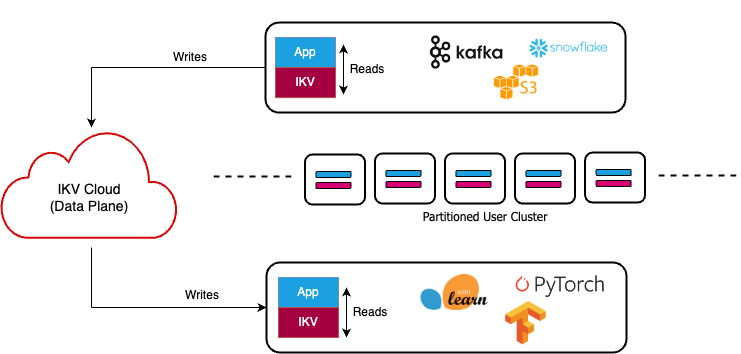

The diagram above was exported from draw.io. Its source (the exported page's mxGraphModel, read from the mxfile embedded in the PNG):
<mxGraphModel dx="1027" dy="559" grid="1" gridSize="10" guides="1" tooltips="1" connect="1" arrows="1" fold="1" page="1" pageScale="1" pageWidth="850" pageHeight="1100" math="0" shadow="0">
  <root>
    <mxCell id="0" />
    <mxCell id="1" parent="0" />
    <mxCell id="2" value="" style="html=1;verticalLabelPosition=bottom;align=center;labelBackgroundColor=#ffffff;verticalAlign=top;strokeWidth=2;strokeColor=#d50707;shadow=0;dashed=0;shape=mxgraph.ios7.icons.cloud;fillColor=none;fontColor=#ffffff;" vertex="1" parent="1">
      <mxGeometry x="1489.5" y="1292" width="176.5" height="108.25" as="geometry" />
    </mxCell>
    <mxCell id="3" value="" style="rounded=1;whiteSpace=wrap;html=1;shadow=0;fillColor=none;strokeColor=#000000;strokeWidth=2;" vertex="1" parent="1">
      <mxGeometry x="1863.5" y="1316" width="60" height="50" as="geometry" />
    </mxCell>
    <mxCell id="4" value="" style="rounded=1;whiteSpace=wrap;html=1;fillColor=#1ba1e2;strokeColor=#000000;fontColor=#ffffff;shadow=0;" vertex="1" parent="1">
      <mxGeometry x="1874.5" y="1333" width="35" height="6" as="geometry" />
    </mxCell>
    <mxCell id="5" value="" style="rounded=1;whiteSpace=wrap;html=1;fillColor=#d80073;strokeColor=#000000;fontColor=#ffffff;shadow=0;" vertex="1" parent="1">
      <mxGeometry x="1874.5" y="1344" width="35" height="6" as="geometry" />
    </mxCell>
    <mxCell id="6" value="" style="rounded=1;whiteSpace=wrap;html=1;shadow=0;fillColor=none;strokeColor=#000000;strokeWidth=2;" vertex="1" parent="1">
      <mxGeometry x="1933.5" y="1316" width="60" height="50" as="geometry" />
    </mxCell>
    <mxCell id="7" value="" style="rounded=1;whiteSpace=wrap;html=1;fillColor=#1ba1e2;strokeColor=#000000;fontColor=#ffffff;shadow=0;" vertex="1" parent="1">
      <mxGeometry x="1944.5" y="1333" width="35" height="6" as="geometry" />
    </mxCell>
    <mxCell id="8" value="" style="rounded=1;whiteSpace=wrap;html=1;fillColor=#d80073;strokeColor=#000000;fontColor=#ffffff;shadow=0;" vertex="1" parent="1">
      <mxGeometry x="1944.5" y="1344" width="35" height="6" as="geometry" />
    </mxCell>
    <mxCell id="9" value="" style="rounded=1;whiteSpace=wrap;html=1;shadow=0;fillColor=none;strokeColor=#000000;strokeWidth=2;" vertex="1" parent="1">
      <mxGeometry x="2003.5" y="1316" width="60" height="50" as="geometry" />
    </mxCell>
    <mxCell id="10" value="" style="rounded=1;whiteSpace=wrap;html=1;fillColor=#1ba1e2;strokeColor=#000000;fontColor=#ffffff;shadow=0;" vertex="1" parent="1">
      <mxGeometry x="2014.5" y="1333" width="35" height="6" as="geometry" />
    </mxCell>
    <mxCell id="11" value="" style="rounded=1;whiteSpace=wrap;html=1;fillColor=#d80073;strokeColor=#000000;fontColor=#ffffff;shadow=0;" vertex="1" parent="1">
      <mxGeometry x="2014.5" y="1344" width="35" height="6" as="geometry" />
    </mxCell>
    <mxCell id="12" value="&lt;font face=&quot;Tahoma&quot;&gt;&lt;font color=&quot;#000000&quot;&gt;Partitioned User Cluster&amp;nbsp;&lt;/font&gt;&lt;br&gt;&lt;/font&gt;" style="rounded=0;whiteSpace=wrap;html=1;fillColor=none;strokeColor=none;fontColor=#ffffff;shadow=0;" vertex="1" parent="1">
      <mxGeometry x="1901.5" y="1363.5" width="148" height="30" as="geometry" />
    </mxCell>
    <mxCell id="13" value="" style="rounded=1;whiteSpace=wrap;html=1;fillColor=none;strokeWidth=2;" vertex="1" parent="1">
      <mxGeometry x="1755" y="1425" width="360" height="90" as="geometry" />
    </mxCell>
    <mxCell id="14" value="" style="whiteSpace=wrap;html=1;aspect=fixed;fillColor=none;" vertex="1" parent="1">
      <mxGeometry x="1767" y="1440" width="60" height="60" as="geometry" />
    </mxCell>
    <mxCell id="15" value="" style="endArrow=none;html=1;rounded=0;exitX=0;exitY=0.5;exitDx=0;exitDy=0;entryX=1;entryY=0.5;entryDx=0;entryDy=0;" edge="1" source="14" target="14" parent="1">
      <mxGeometry width="50" height="50" relative="1" as="geometry">
        <mxPoint x="1977" y="1440" as="sourcePoint" />
        <mxPoint x="2027" y="1390" as="targetPoint" />
      </mxGeometry>
    </mxCell>
    <mxCell id="16" value="App" style="text;html=1;align=center;verticalAlign=middle;whiteSpace=wrap;rounded=0;fillColor=#1ba1e2;strokeColor=#6c8ebf;fontColor=#ffffff;" vertex="1" parent="1">
      <mxGeometry x="1767" y="1440" width="60" height="30" as="geometry" />
    </mxCell>
    <mxCell id="17" value="IKV" style="text;html=1;align=center;verticalAlign=middle;whiteSpace=wrap;rounded=0;fillColor=#a50040;strokeColor=#b85450;fontColor=#FFFFFF;" vertex="1" parent="1">
      <mxGeometry x="1767" y="1470" width="60" height="30" as="geometry" />
    </mxCell>
    <mxCell id="18" value="" style="rounded=1;whiteSpace=wrap;html=1;fillColor=none;strokeWidth=2;" vertex="1" parent="1">
      <mxGeometry x="1754" y="1185.06" width="360" height="90" as="geometry" />
    </mxCell>
    <mxCell id="19" value="" style="whiteSpace=wrap;html=1;aspect=fixed;fillColor=none;" vertex="1" parent="1">
      <mxGeometry x="1764" y="1200.06" width="60" height="60" as="geometry" />
    </mxCell>
    <mxCell id="20" value="" style="endArrow=none;html=1;rounded=0;exitX=0;exitY=0.5;exitDx=0;exitDy=0;entryX=1;entryY=0.5;entryDx=0;entryDy=0;" edge="1" source="19" target="19" parent="1">
      <mxGeometry width="50" height="50" relative="1" as="geometry">
        <mxPoint x="1974" y="1200.06" as="sourcePoint" />
        <mxPoint x="2024" y="1150.06" as="targetPoint" />
      </mxGeometry>
    </mxCell>
    <mxCell id="21" value="App" style="text;html=1;align=center;verticalAlign=middle;whiteSpace=wrap;rounded=0;fillColor=#1ba1e2;strokeColor=#6c8ebf;fontColor=#ffffff;" vertex="1" parent="1">
      <mxGeometry x="1764" y="1200.06" width="60" height="30" as="geometry" />
    </mxCell>
    <mxCell id="22" value="IKV" style="text;html=1;align=center;verticalAlign=middle;whiteSpace=wrap;rounded=0;fillColor=#a50040;strokeColor=#b85450;fontColor=#FFFFFF;" vertex="1" parent="1">
      <mxGeometry x="1764" y="1230.06" width="60" height="30" as="geometry" />
    </mxCell>
    <mxCell id="23" value="" style="shape=image;verticalLabelPosition=bottom;labelBackgroundColor=default;verticalAlign=top;aspect=fixed;imageAspect=0;image=https://static-00.iconduck.com/assets.00/kafka-icon-2048x935-cvu4503l.png;" vertex="1" parent="1">
      <mxGeometry x="1918.84" y="1198.5" width="72.53" height="33.12" as="geometry" />
    </mxCell>
    <mxCell id="24" value="" style="shape=image;verticalLabelPosition=bottom;labelBackgroundColor=default;verticalAlign=top;aspect=fixed;imageAspect=0;image=https://blitapp.com/blog/articles/upload-your-captures-to-s3/amazon-s3.jpg;" vertex="1" parent="1">
      <mxGeometry x="1972.06" y="1219" width="66.67" height="50" as="geometry" />
    </mxCell>
    <mxCell id="25" value="" style="shape=image;verticalLabelPosition=bottom;labelBackgroundColor=default;verticalAlign=top;aspect=fixed;imageAspect=0;image=https://cdn2.bitwiseglobal.com/bwglobalprod-cdn/2022/11/Mask-Group-79.png;" vertex="1" parent="1">
      <mxGeometry x="1990" y="1162.06" width="134.66" height="98" as="geometry" />
    </mxCell>
    <mxCell id="26" value="&lt;font style=&quot;font-size: 14px;&quot;&gt;IKV Cloud&lt;/font&gt;&lt;div&gt;&lt;font style=&quot;font-size: 14px;&quot;&gt;(Data Plane)&lt;/font&gt;&lt;/div&gt;" style="text;html=1;align=center;verticalAlign=middle;whiteSpace=wrap;rounded=0;" vertex="1" parent="1">
      <mxGeometry x="1532.75" y="1339.5" width="90" height="40" as="geometry" />
    </mxCell>
    <mxCell id="27" value="" style="endArrow=classic;html=1;rounded=0;" edge="1" parent="1">
      <mxGeometry width="50" height="50" relative="1" as="geometry">
        <mxPoint x="1580" y="1230" as="sourcePoint" />
        <mxPoint x="1580" y="1290" as="targetPoint" />
      </mxGeometry>
    </mxCell>
    <mxCell id="28" value="" style="endArrow=none;html=1;rounded=0;entryX=0;entryY=0.5;entryDx=0;entryDy=0;" edge="1" target="18" parent="1">
      <mxGeometry width="50" height="50" relative="1" as="geometry">
        <mxPoint x="1580" y="1230" as="sourcePoint" />
        <mxPoint x="1670" y="1160" as="targetPoint" />
      </mxGeometry>
    </mxCell>
    <mxCell id="29" value="" style="endArrow=none;html=1;rounded=0;" edge="1" parent="1">
      <mxGeometry width="50" height="50" relative="1" as="geometry">
        <mxPoint x="1580" y="1470" as="sourcePoint" />
        <mxPoint x="1580" y="1410" as="targetPoint" />
      </mxGeometry>
    </mxCell>
    <mxCell id="30" value="" style="endArrow=classic;html=1;rounded=0;" edge="1" target="13" parent="1">
      <mxGeometry width="50" height="50" relative="1" as="geometry">
        <mxPoint x="1580" y="1470" as="sourcePoint" />
        <mxPoint x="1670" y="1480" as="targetPoint" />
      </mxGeometry>
    </mxCell>
    <mxCell id="31" value="Writes" style="text;html=1;align=center;verticalAlign=middle;whiteSpace=wrap;rounded=0;" vertex="1" parent="1">
      <mxGeometry x="1649" y="1205" width="60" height="30" as="geometry" />
    </mxCell>
    <mxCell id="32" value="Writes" style="text;html=1;align=center;verticalAlign=middle;whiteSpace=wrap;rounded=0;" vertex="1" parent="1">
      <mxGeometry x="1661" y="1443" width="60" height="30" as="geometry" />
    </mxCell>
    <mxCell id="33" value="" style="endArrow=classic;startArrow=classic;html=1;rounded=0;" edge="1" parent="1">
      <mxGeometry width="50" height="50" relative="1" as="geometry">
        <mxPoint x="1835" y="1500" as="sourcePoint" />
        <mxPoint x="1835" y="1450" as="targetPoint" />
      </mxGeometry>
    </mxCell>
    <mxCell id="34" value="Reads" style="text;html=1;align=center;verticalAlign=middle;whiteSpace=wrap;rounded=0;" vertex="1" parent="1">
      <mxGeometry x="1829" y="1460" width="60" height="30" as="geometry" />
    </mxCell>
    <mxCell id="35" value="" style="endArrow=classic;startArrow=classic;html=1;rounded=0;" edge="1" parent="1">
      <mxGeometry width="50" height="50" relative="1" as="geometry">
        <mxPoint x="1832" y="1257" as="sourcePoint" />
        <mxPoint x="1832" y="1207" as="targetPoint" />
      </mxGeometry>
    </mxCell>
    <mxCell id="36" value="Reads" style="text;html=1;align=center;verticalAlign=middle;whiteSpace=wrap;rounded=0;" vertex="1" parent="1">
      <mxGeometry x="1826" y="1217" width="60" height="30" as="geometry" />
    </mxCell>
    <mxCell id="37" value="" style="rounded=1;whiteSpace=wrap;html=1;shadow=0;fillColor=none;strokeColor=#000000;strokeWidth=2;" vertex="1" parent="1">
      <mxGeometry x="2073.62" y="1315" width="60" height="50" as="geometry" />
    </mxCell>
    <mxCell id="38" value="" style="rounded=1;whiteSpace=wrap;html=1;fillColor=#1ba1e2;strokeColor=#000000;fontColor=#ffffff;shadow=0;" vertex="1" parent="1">
      <mxGeometry x="2084.62" y="1332" width="35" height="6" as="geometry" />
    </mxCell>
    <mxCell id="39" value="" style="rounded=1;whiteSpace=wrap;html=1;fillColor=#d80073;strokeColor=#000000;fontColor=#ffffff;shadow=0;" vertex="1" parent="1">
      <mxGeometry x="2084.62" y="1343" width="35" height="6" as="geometry" />
    </mxCell>
    <mxCell id="40" value="" style="rounded=1;whiteSpace=wrap;html=1;shadow=0;fillColor=none;strokeColor=#000000;strokeWidth=2;" vertex="1" parent="1">
      <mxGeometry x="1793.5" y="1317" width="60" height="50" as="geometry" />
    </mxCell>
    <mxCell id="41" value="" style="rounded=1;whiteSpace=wrap;html=1;fillColor=#1ba1e2;strokeColor=#000000;fontColor=#ffffff;shadow=0;" vertex="1" parent="1">
      <mxGeometry x="1804.5" y="1334" width="35" height="6" as="geometry" />
    </mxCell>
    <mxCell id="42" value="" style="rounded=1;whiteSpace=wrap;html=1;fillColor=#d80073;strokeColor=#000000;fontColor=#ffffff;shadow=0;" vertex="1" parent="1">
      <mxGeometry x="1804.5" y="1345" width="35" height="6" as="geometry" />
    </mxCell>
    <mxCell id="43" value="" style="endArrow=none;dashed=1;html=1;rounded=0;strokeWidth=2;" edge="1" parent="1">
      <mxGeometry width="50" height="50" relative="1" as="geometry">
        <mxPoint x="2147" y="1338" as="sourcePoint" />
        <mxPoint x="2227" y="1338" as="targetPoint" />
      </mxGeometry>
    </mxCell>
    <mxCell id="44" value="" style="endArrow=none;dashed=1;html=1;rounded=0;strokeWidth=2;" edge="1" parent="1">
      <mxGeometry width="50" height="50" relative="1" as="geometry">
        <mxPoint x="1702" y="1339" as="sourcePoint" />
        <mxPoint x="1782" y="1339" as="targetPoint" />
      </mxGeometry>
    </mxCell>
    <mxCell id="45" value="" style="shape=image;verticalLabelPosition=bottom;labelBackgroundColor=default;verticalAlign=top;aspect=fixed;imageAspect=0;image=https://upload.wikimedia.org/wikipedia/commons/thumb/0/05/Scikit_learn_logo_small.svg/2560px-Scikit_learn_logo_small.svg.png;" vertex="1" parent="1">
      <mxGeometry x="1909.4999999999998" y="1437" width="66.88" height="36" as="geometry" />
    </mxCell>
    <mxCell id="46" value="" style="shape=image;verticalLabelPosition=bottom;labelBackgroundColor=default;verticalAlign=top;aspect=fixed;imageAspect=0;image=https://upload.wikimedia.org/wikipedia/commons/thumb/2/2d/Tensorflow_logo.svg/1915px-Tensorflow_logo.svg.png;" vertex="1" parent="1">
      <mxGeometry x="1994.16" y="1464" width="40.53" height="43.35" as="geometry" />
    </mxCell>
    <mxCell id="47" value="" style="shape=image;verticalLabelPosition=bottom;labelBackgroundColor=default;verticalAlign=top;aspect=fixed;imageAspect=0;image=https://upload.wikimedia.org/wikipedia/commons/9/96/Pytorch_logo.png?20211003060202;" vertex="1" parent="1">
      <mxGeometry x="2004.4" y="1438.15" width="88.52" height="21.85" as="geometry" />
    </mxCell>
  </root>
</mxGraphModel>